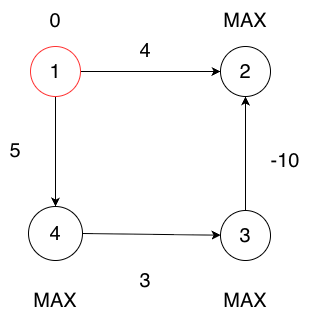

The diagram above was exported from draw.io. Its source (the exported page's mxGraphModel, read from the mxfile embedded in the PNG):
<mxGraphModel dx="976" dy="565" grid="1" gridSize="10" guides="1" tooltips="1" connect="1" arrows="1" fold="1" page="1" pageScale="1" pageWidth="827" pageHeight="1169" math="0" shadow="0">
  <root>
    <mxCell id="0" />
    <mxCell id="1" parent="0" />
    <mxCell id="DePy2Q2ZPgttYAn2OyDl-39" edge="1" parent="1" source="DePy2Q2ZPgttYAn2OyDl-2" style="rounded=0;orthogonalLoop=1;jettySize=auto;html=1;exitX=1;exitY=0.5;exitDx=0;exitDy=0;entryX=0;entryY=0.5;entryDx=0;entryDy=0;" target="DePy2Q2ZPgttYAn2OyDl-3">
      <mxGeometry relative="1" as="geometry" />
    </mxCell>
    <mxCell id="DePy2Q2ZPgttYAn2OyDl-43" edge="1" parent="1" source="DePy2Q2ZPgttYAn2OyDl-2" style="rounded=0;orthogonalLoop=1;jettySize=auto;html=1;exitX=0.5;exitY=1;exitDx=0;exitDy=0;entryX=0.5;entryY=0;entryDx=0;entryDy=0;" target="DePy2Q2ZPgttYAn2OyDl-7">
      <mxGeometry relative="1" as="geometry" />
    </mxCell>
    <mxCell id="DePy2Q2ZPgttYAn2OyDl-2" parent="1" style="ellipse;whiteSpace=wrap;html=1;aspect=fixed;rounded=0;strokeColor=#FF3333;align=center;verticalAlign=middle;fontFamily=Helvetica;fontSize=11;fontColor=default;labelBackgroundColor=default;fillColor=default;" value="&lt;span style=&quot;font-size: 20px;&quot;&gt;1&lt;/span&gt;" vertex="1">
      <mxGeometry height="50" width="50" x="270" y="146" as="geometry" />
    </mxCell>
    <mxCell id="DePy2Q2ZPgttYAn2OyDl-3" parent="1" style="ellipse;whiteSpace=wrap;html=1;aspect=fixed;strokeColor=default;align=center;verticalAlign=middle;fontFamily=Helvetica;fontSize=11;fontColor=default;fillColor=default;rounded=0;labelBackgroundColor=default;" value="&lt;span style=&quot;font-size: 20px;&quot;&gt;2&lt;/span&gt;" vertex="1">
      <mxGeometry height="50" width="50" x="460" y="146" as="geometry" />
    </mxCell>
    <mxCell id="DePy2Q2ZPgttYAn2OyDl-41" edge="1" parent="1" source="DePy2Q2ZPgttYAn2OyDl-6" style="edgeStyle=orthogonalEdgeStyle;rounded=0;orthogonalLoop=1;jettySize=auto;html=1;exitX=0.5;exitY=0;exitDx=0;exitDy=0;entryX=0.5;entryY=1;entryDx=0;entryDy=0;" target="DePy2Q2ZPgttYAn2OyDl-3">
      <mxGeometry relative="1" as="geometry" />
    </mxCell>
    <mxCell id="DePy2Q2ZPgttYAn2OyDl-6" parent="1" style="ellipse;whiteSpace=wrap;html=1;aspect=fixed;rounded=0;strokeColor=default;align=center;verticalAlign=middle;fontFamily=Helvetica;fontSize=11;fontColor=default;labelBackgroundColor=default;fillColor=default;" value="&lt;span style=&quot;font-size: 20px;&quot;&gt;3&lt;/span&gt;" vertex="1">
      <mxGeometry height="50" width="50" x="460" y="310" as="geometry" />
    </mxCell>
    <mxCell id="DePy2Q2ZPgttYAn2OyDl-42" edge="1" parent="1" source="DePy2Q2ZPgttYAn2OyDl-7" style="rounded=0;orthogonalLoop=1;jettySize=auto;html=1;exitX=1;exitY=0.5;exitDx=0;exitDy=0;" target="DePy2Q2ZPgttYAn2OyDl-6">
      <mxGeometry relative="1" as="geometry" />
    </mxCell>
    <mxCell id="DePy2Q2ZPgttYAn2OyDl-7" parent="1" style="ellipse;whiteSpace=wrap;html=1;aspect=fixed;rounded=0;strokeColor=default;align=center;verticalAlign=middle;fontFamily=Helvetica;fontSize=11;fontColor=default;labelBackgroundColor=default;fillColor=default;" value="&lt;span style=&quot;font-size: 20px;&quot;&gt;4&lt;/span&gt;" vertex="1">
      <mxGeometry height="54" width="54" x="268" y="306" as="geometry" />
    </mxCell>
    <mxCell id="DePy2Q2ZPgttYAn2OyDl-44" parent="1" style="text;html=1;whiteSpace=wrap;strokeColor=none;fillColor=none;align=center;verticalAlign=middle;rounded=0;autosize=1;resizable=0;" value="&lt;font style=&quot;font-size: 20px;&quot;&gt;4&lt;/font&gt;" vertex="1">
      <mxGeometry height="40" width="30" x="370" y="130" as="geometry" />
    </mxCell>
    <mxCell id="DePy2Q2ZPgttYAn2OyDl-45" parent="1" style="text;html=1;whiteSpace=wrap;strokeColor=none;fillColor=none;align=center;verticalAlign=middle;rounded=0;autosize=1;resizable=0;" value="&lt;font style=&quot;font-size: 20px;&quot;&gt;-10&lt;/font&gt;" vertex="1">
      <mxGeometry height="40" width="50" x="500" y="240" as="geometry" />
    </mxCell>
    <mxCell id="DePy2Q2ZPgttYAn2OyDl-46" parent="1" style="text;html=1;whiteSpace=wrap;strokeColor=none;fillColor=none;align=center;verticalAlign=middle;rounded=0;autosize=1;resizable=0;" value="&lt;font style=&quot;font-size: 20px;&quot;&gt;3&lt;/font&gt;" vertex="1">
      <mxGeometry height="40" width="30" x="370" y="360" as="geometry" />
    </mxCell>
    <mxCell id="DePy2Q2ZPgttYAn2OyDl-47" parent="1" style="text;html=1;whiteSpace=wrap;strokeColor=none;fillColor=none;align=center;verticalAlign=middle;rounded=0;autosize=1;resizable=0;" value="&lt;font style=&quot;font-size: 20px;&quot;&gt;5&lt;/font&gt;" vertex="1">
      <mxGeometry height="40" width="30" x="240" y="230" as="geometry" />
    </mxCell>
    <mxCell id="DePy2Q2ZPgttYAn2OyDl-48" parent="1" style="text;html=1;whiteSpace=wrap;strokeColor=none;fillColor=none;align=center;verticalAlign=middle;rounded=0;autosize=1;resizable=0;" value="&lt;font style=&quot;font-size: 20px;&quot;&gt;0&lt;/font&gt;" vertex="1">
      <mxGeometry height="40" width="30" x="280" y="100" as="geometry" />
    </mxCell>
    <mxCell id="DePy2Q2ZPgttYAn2OyDl-49" parent="1" style="text;html=1;whiteSpace=wrap;strokeColor=none;fillColor=none;align=center;verticalAlign=middle;rounded=0;autosize=1;resizable=0;" value="&lt;font style=&quot;font-size: 20px;&quot;&gt;MAX&lt;/font&gt;" vertex="1">
      <mxGeometry height="40" width="70" x="450" y="100" as="geometry" />
    </mxCell>
    <mxCell id="DePy2Q2ZPgttYAn2OyDl-51" parent="1" style="text;html=1;whiteSpace=wrap;strokeColor=none;fillColor=none;align=center;verticalAlign=middle;rounded=0;autosize=1;resizable=0;" value="&lt;font style=&quot;font-size: 20px;&quot;&gt;MAX&lt;/font&gt;" vertex="1">
      <mxGeometry height="40" width="70" x="450" y="380" as="geometry" />
    </mxCell>
    <mxCell id="DePy2Q2ZPgttYAn2OyDl-52" parent="1" style="text;html=1;whiteSpace=wrap;strokeColor=none;fillColor=none;align=center;verticalAlign=middle;rounded=0;autosize=1;resizable=0;" value="&lt;font style=&quot;font-size: 20px;&quot;&gt;MAX&lt;/font&gt;" vertex="1">
      <mxGeometry height="40" width="70" x="260" y="380" as="geometry" />
    </mxCell>
  </root>
</mxGraphModel>